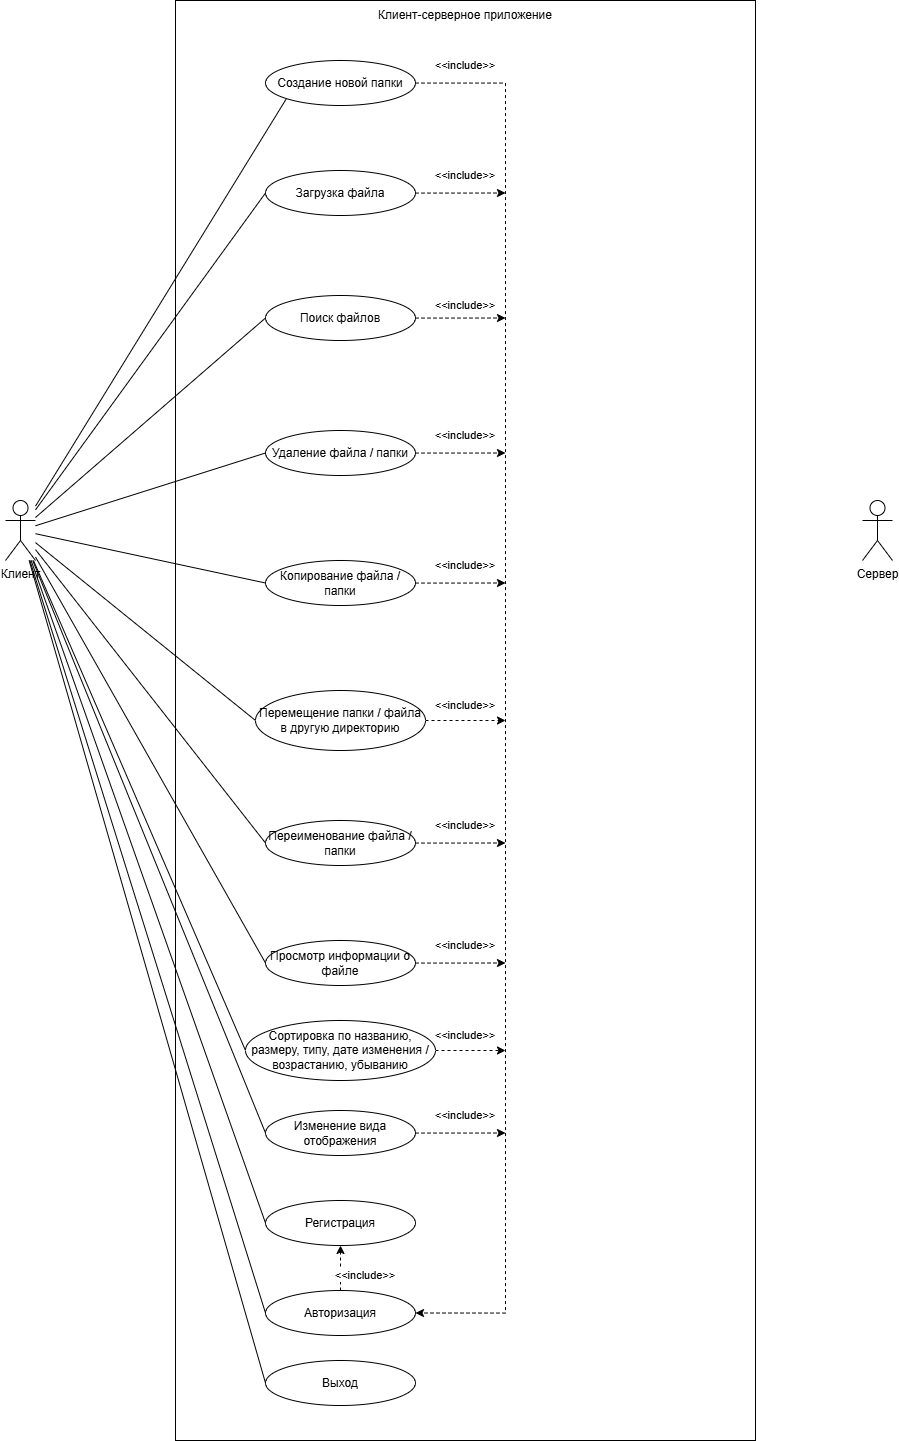

The diagram above was exported from draw.io. Its source (the exported page's mxGraphModel, read from the mxfile embedded in the PNG):
<mxGraphModel dx="2856" dy="2358" grid="1" gridSize="10" guides="1" tooltips="1" connect="1" arrows="1" fold="1" page="1" pageScale="1" pageWidth="827" pageHeight="1169" math="0" shadow="0">
  <root>
    <mxCell id="0" />
    <mxCell id="1" parent="0" />
    <mxCell id="hrDiZEkRURCh3lkqfZYK-1" value="" style="rounded=0;whiteSpace=wrap;html=1;" vertex="1" parent="1">
      <mxGeometry x="140" y="-20" width="580" height="1440" as="geometry" />
    </mxCell>
    <mxCell id="hrDiZEkRURCh3lkqfZYK-2" style="edgeStyle=none;shape=connector;rounded=0;orthogonalLoop=1;jettySize=auto;html=1;entryX=0;entryY=0.5;entryDx=0;entryDy=0;strokeColor=default;align=center;verticalAlign=middle;fontFamily=Helvetica;fontSize=11;fontColor=default;labelBackgroundColor=default;endArrow=none;endFill=0;" edge="1" parent="1" source="hrDiZEkRURCh3lkqfZYK-10" target="hrDiZEkRURCh3lkqfZYK-17">
      <mxGeometry relative="1" as="geometry" />
    </mxCell>
    <mxCell id="hrDiZEkRURCh3lkqfZYK-3" style="edgeStyle=none;shape=connector;rounded=0;orthogonalLoop=1;jettySize=auto;html=1;entryX=0;entryY=0.5;entryDx=0;entryDy=0;strokeColor=default;align=center;verticalAlign=middle;fontFamily=Helvetica;fontSize=11;fontColor=default;labelBackgroundColor=default;endArrow=none;endFill=0;" edge="1" parent="1" source="hrDiZEkRURCh3lkqfZYK-10" target="hrDiZEkRURCh3lkqfZYK-38">
      <mxGeometry relative="1" as="geometry" />
    </mxCell>
    <mxCell id="hrDiZEkRURCh3lkqfZYK-4" style="edgeStyle=none;shape=connector;rounded=0;orthogonalLoop=1;jettySize=auto;html=1;entryX=0;entryY=0.5;entryDx=0;entryDy=0;strokeColor=default;align=center;verticalAlign=middle;fontFamily=Helvetica;fontSize=11;fontColor=default;labelBackgroundColor=default;endArrow=none;endFill=0;" edge="1" parent="1" source="hrDiZEkRURCh3lkqfZYK-10" target="hrDiZEkRURCh3lkqfZYK-34">
      <mxGeometry relative="1" as="geometry" />
    </mxCell>
    <mxCell id="hrDiZEkRURCh3lkqfZYK-5" style="edgeStyle=none;shape=connector;rounded=0;orthogonalLoop=1;jettySize=auto;html=1;entryX=0;entryY=0.5;entryDx=0;entryDy=0;strokeColor=default;align=center;verticalAlign=middle;fontFamily=Helvetica;fontSize=11;fontColor=default;labelBackgroundColor=default;endArrow=none;endFill=0;" edge="1" parent="1" source="hrDiZEkRURCh3lkqfZYK-10" target="hrDiZEkRURCh3lkqfZYK-30">
      <mxGeometry relative="1" as="geometry" />
    </mxCell>
    <mxCell id="hrDiZEkRURCh3lkqfZYK-6" style="edgeStyle=none;shape=connector;rounded=0;orthogonalLoop=1;jettySize=auto;html=1;entryX=0;entryY=0.5;entryDx=0;entryDy=0;strokeColor=default;align=center;verticalAlign=middle;fontFamily=Helvetica;fontSize=11;fontColor=default;labelBackgroundColor=default;endArrow=none;endFill=0;" edge="1" parent="1" source="hrDiZEkRURCh3lkqfZYK-10" target="hrDiZEkRURCh3lkqfZYK-20">
      <mxGeometry relative="1" as="geometry" />
    </mxCell>
    <mxCell id="hrDiZEkRURCh3lkqfZYK-7" style="edgeStyle=none;shape=connector;rounded=0;orthogonalLoop=1;jettySize=auto;html=1;entryX=0;entryY=0.5;entryDx=0;entryDy=0;strokeColor=default;align=center;verticalAlign=middle;fontFamily=Helvetica;fontSize=11;fontColor=default;labelBackgroundColor=default;endArrow=none;endFill=0;" edge="1" parent="1" source="hrDiZEkRURCh3lkqfZYK-10" target="hrDiZEkRURCh3lkqfZYK-24">
      <mxGeometry relative="1" as="geometry" />
    </mxCell>
    <mxCell id="hrDiZEkRURCh3lkqfZYK-8" style="edgeStyle=none;shape=connector;rounded=0;orthogonalLoop=1;jettySize=auto;html=1;entryX=0;entryY=0.5;entryDx=0;entryDy=0;strokeColor=default;align=center;verticalAlign=middle;fontFamily=Helvetica;fontSize=11;fontColor=default;labelBackgroundColor=default;endArrow=none;endFill=0;" edge="1" parent="1" source="hrDiZEkRURCh3lkqfZYK-10" target="hrDiZEkRURCh3lkqfZYK-21">
      <mxGeometry relative="1" as="geometry" />
    </mxCell>
    <mxCell id="hrDiZEkRURCh3lkqfZYK-9" style="rounded=0;orthogonalLoop=1;jettySize=auto;html=1;entryX=0;entryY=1;entryDx=0;entryDy=0;endArrow=none;endFill=0;" edge="1" parent="1" source="hrDiZEkRURCh3lkqfZYK-10" target="hrDiZEkRURCh3lkqfZYK-40">
      <mxGeometry relative="1" as="geometry" />
    </mxCell>
    <mxCell id="hrDiZEkRURCh3lkqfZYK-54" style="rounded=0;orthogonalLoop=1;jettySize=auto;html=1;entryX=0;entryY=0.5;entryDx=0;entryDy=0;endArrow=none;startFill=0;" edge="1" parent="1" source="hrDiZEkRURCh3lkqfZYK-10" target="hrDiZEkRURCh3lkqfZYK-53">
      <mxGeometry relative="1" as="geometry" />
    </mxCell>
    <mxCell id="hrDiZEkRURCh3lkqfZYK-58" style="edgeStyle=none;shape=connector;rounded=0;orthogonalLoop=1;jettySize=auto;html=1;entryX=0;entryY=0.5;entryDx=0;entryDy=0;strokeColor=default;align=center;verticalAlign=middle;fontFamily=Helvetica;fontSize=11;fontColor=default;labelBackgroundColor=default;startFill=0;endArrow=none;" edge="1" parent="1" source="hrDiZEkRURCh3lkqfZYK-10" target="hrDiZEkRURCh3lkqfZYK-55">
      <mxGeometry relative="1" as="geometry" />
    </mxCell>
    <mxCell id="hrDiZEkRURCh3lkqfZYK-59" style="edgeStyle=none;shape=connector;rounded=0;orthogonalLoop=1;jettySize=auto;html=1;entryX=0;entryY=0.5;entryDx=0;entryDy=0;strokeColor=default;align=center;verticalAlign=middle;fontFamily=Helvetica;fontSize=11;fontColor=default;labelBackgroundColor=default;startFill=0;endArrow=none;" edge="1" parent="1" source="hrDiZEkRURCh3lkqfZYK-10" target="hrDiZEkRURCh3lkqfZYK-56">
      <mxGeometry relative="1" as="geometry" />
    </mxCell>
    <mxCell id="hrDiZEkRURCh3lkqfZYK-62" style="edgeStyle=none;shape=connector;rounded=0;orthogonalLoop=1;jettySize=auto;html=1;entryX=0;entryY=0.5;entryDx=0;entryDy=0;strokeColor=default;align=center;verticalAlign=middle;fontFamily=Helvetica;fontSize=11;fontColor=default;labelBackgroundColor=default;startFill=0;endArrow=none;" edge="1" parent="1" source="hrDiZEkRURCh3lkqfZYK-10" target="hrDiZEkRURCh3lkqfZYK-57">
      <mxGeometry relative="1" as="geometry" />
    </mxCell>
    <mxCell id="hrDiZEkRURCh3lkqfZYK-64" style="edgeStyle=none;shape=connector;rounded=0;orthogonalLoop=1;jettySize=auto;html=1;entryX=0;entryY=0.5;entryDx=0;entryDy=0;strokeColor=default;align=center;verticalAlign=middle;fontFamily=Helvetica;fontSize=11;fontColor=default;labelBackgroundColor=default;startFill=0;endArrow=none;" edge="1" parent="1" source="hrDiZEkRURCh3lkqfZYK-10" target="hrDiZEkRURCh3lkqfZYK-63">
      <mxGeometry relative="1" as="geometry" />
    </mxCell>
    <mxCell id="hrDiZEkRURCh3lkqfZYK-10" value="Клиент" style="shape=umlActor;verticalLabelPosition=bottom;verticalAlign=top;html=1;" vertex="1" parent="1">
      <mxGeometry x="-30" y="480" width="30" height="60" as="geometry" />
    </mxCell>
    <mxCell id="hrDiZEkRURCh3lkqfZYK-15" value="Сервер" style="shape=umlActor;verticalLabelPosition=bottom;verticalAlign=top;html=1;" vertex="1" parent="1">
      <mxGeometry x="827" y="480" width="30" height="60" as="geometry" />
    </mxCell>
    <mxCell id="hrDiZEkRURCh3lkqfZYK-69" style="edgeStyle=orthogonalEdgeStyle;shape=connector;rounded=0;orthogonalLoop=1;jettySize=auto;html=1;dashed=1;strokeColor=default;align=center;verticalAlign=middle;fontFamily=Helvetica;fontSize=11;fontColor=default;labelBackgroundColor=default;startFill=0;endArrow=classic;endFill=1;" edge="1" parent="1" source="hrDiZEkRURCh3lkqfZYK-17">
      <mxGeometry relative="1" as="geometry">
        <mxPoint x="470" y="172.5" as="targetPoint" />
      </mxGeometry>
    </mxCell>
    <mxCell id="hrDiZEkRURCh3lkqfZYK-17" value="Загрузка файла" style="ellipse;html=1;whiteSpace=wrap;" vertex="1" parent="1">
      <mxGeometry x="230" y="150" width="150" height="45" as="geometry" />
    </mxCell>
    <mxCell id="hrDiZEkRURCh3lkqfZYK-73" style="edgeStyle=orthogonalEdgeStyle;shape=connector;rounded=0;orthogonalLoop=1;jettySize=auto;html=1;dashed=1;strokeColor=default;align=center;verticalAlign=middle;fontFamily=Helvetica;fontSize=11;fontColor=default;labelBackgroundColor=default;startFill=0;endArrow=classic;endFill=1;" edge="1" parent="1" source="hrDiZEkRURCh3lkqfZYK-20">
      <mxGeometry relative="1" as="geometry">
        <mxPoint x="470" y="700" as="targetPoint" />
      </mxGeometry>
    </mxCell>
    <mxCell id="hrDiZEkRURCh3lkqfZYK-20" value="Перемещение папки / файла в другую директорию" style="ellipse;html=1;whiteSpace=wrap;" vertex="1" parent="1">
      <mxGeometry x="220" y="670" width="170" height="60" as="geometry" />
    </mxCell>
    <mxCell id="hrDiZEkRURCh3lkqfZYK-76" style="edgeStyle=orthogonalEdgeStyle;shape=connector;rounded=0;orthogonalLoop=1;jettySize=auto;html=1;dashed=1;strokeColor=default;align=center;verticalAlign=middle;fontFamily=Helvetica;fontSize=11;fontColor=default;labelBackgroundColor=default;startFill=0;endArrow=classic;endFill=1;" edge="1" parent="1" source="hrDiZEkRURCh3lkqfZYK-21">
      <mxGeometry relative="1" as="geometry">
        <mxPoint x="470" y="942.5" as="targetPoint" />
      </mxGeometry>
    </mxCell>
    <mxCell id="hrDiZEkRURCh3lkqfZYK-21" value="Просмотр информации о файле" style="ellipse;html=1;whiteSpace=wrap;" vertex="1" parent="1">
      <mxGeometry x="230" y="920" width="150" height="45" as="geometry" />
    </mxCell>
    <mxCell id="hrDiZEkRURCh3lkqfZYK-74" style="edgeStyle=orthogonalEdgeStyle;shape=connector;rounded=0;orthogonalLoop=1;jettySize=auto;html=1;dashed=1;strokeColor=default;align=center;verticalAlign=middle;fontFamily=Helvetica;fontSize=11;fontColor=default;labelBackgroundColor=default;startFill=0;endArrow=classic;endFill=1;" edge="1" parent="1" source="hrDiZEkRURCh3lkqfZYK-24">
      <mxGeometry relative="1" as="geometry">
        <mxPoint x="470" y="822.5" as="targetPoint" />
      </mxGeometry>
    </mxCell>
    <mxCell id="hrDiZEkRURCh3lkqfZYK-24" value="Переименование файла / папки" style="ellipse;html=1;whiteSpace=wrap;" vertex="1" parent="1">
      <mxGeometry x="230" y="800" width="150" height="45" as="geometry" />
    </mxCell>
    <mxCell id="hrDiZEkRURCh3lkqfZYK-72" style="edgeStyle=orthogonalEdgeStyle;shape=connector;rounded=0;orthogonalLoop=1;jettySize=auto;html=1;dashed=1;strokeColor=default;align=center;verticalAlign=middle;fontFamily=Helvetica;fontSize=11;fontColor=default;labelBackgroundColor=default;startFill=0;endArrow=classic;endFill=1;" edge="1" parent="1" source="hrDiZEkRURCh3lkqfZYK-30">
      <mxGeometry relative="1" as="geometry">
        <mxPoint x="470" y="562.5" as="targetPoint" />
      </mxGeometry>
    </mxCell>
    <mxCell id="hrDiZEkRURCh3lkqfZYK-30" value="Копирование файла / папки" style="ellipse;html=1;whiteSpace=wrap;" vertex="1" parent="1">
      <mxGeometry x="230" y="540" width="150" height="45" as="geometry" />
    </mxCell>
    <mxCell id="hrDiZEkRURCh3lkqfZYK-71" style="edgeStyle=orthogonalEdgeStyle;shape=connector;rounded=0;orthogonalLoop=1;jettySize=auto;html=1;dashed=1;strokeColor=default;align=center;verticalAlign=middle;fontFamily=Helvetica;fontSize=11;fontColor=default;labelBackgroundColor=default;startFill=0;endArrow=classic;endFill=1;" edge="1" parent="1" source="hrDiZEkRURCh3lkqfZYK-34">
      <mxGeometry relative="1" as="geometry">
        <mxPoint x="470" y="432.5" as="targetPoint" />
      </mxGeometry>
    </mxCell>
    <mxCell id="hrDiZEkRURCh3lkqfZYK-34" value="Удаление файла / папки" style="ellipse;html=1;whiteSpace=wrap;" vertex="1" parent="1">
      <mxGeometry x="230" y="410" width="150" height="45" as="geometry" />
    </mxCell>
    <mxCell id="hrDiZEkRURCh3lkqfZYK-70" style="edgeStyle=orthogonalEdgeStyle;shape=connector;rounded=0;orthogonalLoop=1;jettySize=auto;html=1;dashed=1;strokeColor=default;align=center;verticalAlign=middle;fontFamily=Helvetica;fontSize=11;fontColor=default;labelBackgroundColor=default;startFill=0;endArrow=classic;endFill=1;" edge="1" parent="1" source="hrDiZEkRURCh3lkqfZYK-38">
      <mxGeometry relative="1" as="geometry">
        <mxPoint x="470" y="297.5" as="targetPoint" />
      </mxGeometry>
    </mxCell>
    <mxCell id="hrDiZEkRURCh3lkqfZYK-38" value="Поиск файлов" style="ellipse;html=1;whiteSpace=wrap;" vertex="1" parent="1">
      <mxGeometry x="230" y="275" width="150" height="45" as="geometry" />
    </mxCell>
    <mxCell id="hrDiZEkRURCh3lkqfZYK-67" style="edgeStyle=orthogonalEdgeStyle;shape=connector;rounded=0;orthogonalLoop=1;jettySize=auto;html=1;entryX=1;entryY=0.5;entryDx=0;entryDy=0;strokeColor=default;align=center;verticalAlign=middle;fontFamily=Helvetica;fontSize=11;fontColor=default;labelBackgroundColor=default;startFill=0;endArrow=classic;dashed=1;endFill=1;" edge="1" parent="1" source="hrDiZEkRURCh3lkqfZYK-40" target="hrDiZEkRURCh3lkqfZYK-57">
      <mxGeometry relative="1" as="geometry">
        <Array as="points">
          <mxPoint x="470" y="63" />
          <mxPoint x="470" y="1293" />
        </Array>
      </mxGeometry>
    </mxCell>
    <mxCell id="hrDiZEkRURCh3lkqfZYK-40" value="Создание новой папки" style="ellipse;html=1;whiteSpace=wrap;" vertex="1" parent="1">
      <mxGeometry x="230" y="40" width="150" height="45" as="geometry" />
    </mxCell>
    <mxCell id="hrDiZEkRURCh3lkqfZYK-52" value="Клиент-серверное приложение" style="text;html=1;align=center;verticalAlign=middle;whiteSpace=wrap;rounded=0;" vertex="1" parent="1">
      <mxGeometry x="150" y="-20" width="560" height="30" as="geometry" />
    </mxCell>
    <mxCell id="hrDiZEkRURCh3lkqfZYK-77" style="edgeStyle=orthogonalEdgeStyle;shape=connector;rounded=0;orthogonalLoop=1;jettySize=auto;html=1;dashed=1;strokeColor=default;align=center;verticalAlign=middle;fontFamily=Helvetica;fontSize=11;fontColor=default;labelBackgroundColor=default;startFill=0;endArrow=classic;endFill=1;" edge="1" parent="1" source="hrDiZEkRURCh3lkqfZYK-53">
      <mxGeometry relative="1" as="geometry">
        <mxPoint x="470" y="1030" as="targetPoint" />
      </mxGeometry>
    </mxCell>
    <mxCell id="hrDiZEkRURCh3lkqfZYK-53" value="Сортировка по названию, размеру, типу, дате изменения / возрастанию, убыванию" style="ellipse;html=1;whiteSpace=wrap;" vertex="1" parent="1">
      <mxGeometry x="210" y="1000" width="190" height="60" as="geometry" />
    </mxCell>
    <mxCell id="hrDiZEkRURCh3lkqfZYK-78" style="edgeStyle=orthogonalEdgeStyle;shape=connector;rounded=0;orthogonalLoop=1;jettySize=auto;html=1;dashed=1;strokeColor=default;align=center;verticalAlign=middle;fontFamily=Helvetica;fontSize=11;fontColor=default;labelBackgroundColor=default;startFill=0;endArrow=classic;endFill=1;" edge="1" parent="1" source="hrDiZEkRURCh3lkqfZYK-55">
      <mxGeometry relative="1" as="geometry">
        <mxPoint x="470" y="1112.5" as="targetPoint" />
      </mxGeometry>
    </mxCell>
    <mxCell id="hrDiZEkRURCh3lkqfZYK-55" value="Изменение вида отображения" style="ellipse;html=1;whiteSpace=wrap;" vertex="1" parent="1">
      <mxGeometry x="230" y="1090" width="150" height="45" as="geometry" />
    </mxCell>
    <mxCell id="hrDiZEkRURCh3lkqfZYK-56" value="Регистрация" style="ellipse;html=1;whiteSpace=wrap;" vertex="1" parent="1">
      <mxGeometry x="230" y="1180" width="150" height="45" as="geometry" />
    </mxCell>
    <mxCell id="hrDiZEkRURCh3lkqfZYK-65" style="edgeStyle=none;shape=connector;rounded=0;orthogonalLoop=1;jettySize=auto;html=1;entryX=0.5;entryY=1;entryDx=0;entryDy=0;strokeColor=default;align=center;verticalAlign=middle;fontFamily=Helvetica;fontSize=11;fontColor=default;labelBackgroundColor=default;startFill=0;endArrow=classic;endFill=1;dashed=1;" edge="1" parent="1" source="hrDiZEkRURCh3lkqfZYK-57" target="hrDiZEkRURCh3lkqfZYK-56">
      <mxGeometry relative="1" as="geometry" />
    </mxCell>
    <mxCell id="hrDiZEkRURCh3lkqfZYK-57" value="Авторизация" style="ellipse;html=1;whiteSpace=wrap;" vertex="1" parent="1">
      <mxGeometry x="230" y="1270" width="150" height="45" as="geometry" />
    </mxCell>
    <mxCell id="hrDiZEkRURCh3lkqfZYK-63" value="Выход" style="ellipse;html=1;whiteSpace=wrap;" vertex="1" parent="1">
      <mxGeometry x="230" y="1340" width="150" height="45" as="geometry" />
    </mxCell>
    <mxCell id="hrDiZEkRURCh3lkqfZYK-66" value="&amp;lt;&amp;lt;include&amp;gt;&amp;gt;" style="text;html=1;align=center;verticalAlign=middle;whiteSpace=wrap;rounded=0;fontFamily=Helvetica;fontSize=11;fontColor=default;labelBackgroundColor=default;" vertex="1" parent="1">
      <mxGeometry x="300" y="1240" width="60" height="30" as="geometry" />
    </mxCell>
    <mxCell id="hrDiZEkRURCh3lkqfZYK-80" value="&amp;lt;&amp;lt;include&amp;gt;&amp;gt;" style="text;html=1;align=center;verticalAlign=middle;whiteSpace=wrap;rounded=0;fontFamily=Helvetica;fontSize=11;fontColor=default;labelBackgroundColor=default;" vertex="1" parent="1">
      <mxGeometry x="400" y="1080" width="60" height="30" as="geometry" />
    </mxCell>
    <mxCell id="hrDiZEkRURCh3lkqfZYK-81" value="&amp;lt;&amp;lt;include&amp;gt;&amp;gt;" style="text;html=1;align=center;verticalAlign=middle;whiteSpace=wrap;rounded=0;fontFamily=Helvetica;fontSize=11;fontColor=default;labelBackgroundColor=default;" vertex="1" parent="1">
      <mxGeometry x="400" y="1000" width="60" height="30" as="geometry" />
    </mxCell>
    <mxCell id="hrDiZEkRURCh3lkqfZYK-82" value="&amp;lt;&amp;lt;include&amp;gt;&amp;gt;" style="text;html=1;align=center;verticalAlign=middle;whiteSpace=wrap;rounded=0;fontFamily=Helvetica;fontSize=11;fontColor=default;labelBackgroundColor=default;" vertex="1" parent="1">
      <mxGeometry x="400" y="910" width="60" height="30" as="geometry" />
    </mxCell>
    <mxCell id="hrDiZEkRURCh3lkqfZYK-83" value="&amp;lt;&amp;lt;include&amp;gt;&amp;gt;" style="text;html=1;align=center;verticalAlign=middle;whiteSpace=wrap;rounded=0;fontFamily=Helvetica;fontSize=11;fontColor=default;labelBackgroundColor=default;" vertex="1" parent="1">
      <mxGeometry x="400" y="790" width="60" height="30" as="geometry" />
    </mxCell>
    <mxCell id="hrDiZEkRURCh3lkqfZYK-84" value="&amp;lt;&amp;lt;include&amp;gt;&amp;gt;" style="text;html=1;align=center;verticalAlign=middle;whiteSpace=wrap;rounded=0;fontFamily=Helvetica;fontSize=11;fontColor=default;labelBackgroundColor=default;" vertex="1" parent="1">
      <mxGeometry x="400" y="670" width="60" height="30" as="geometry" />
    </mxCell>
    <mxCell id="hrDiZEkRURCh3lkqfZYK-85" value="&amp;lt;&amp;lt;include&amp;gt;&amp;gt;" style="text;html=1;align=center;verticalAlign=middle;whiteSpace=wrap;rounded=0;fontFamily=Helvetica;fontSize=11;fontColor=default;labelBackgroundColor=default;" vertex="1" parent="1">
      <mxGeometry x="400" y="530" width="60" height="30" as="geometry" />
    </mxCell>
    <mxCell id="hrDiZEkRURCh3lkqfZYK-86" value="&amp;lt;&amp;lt;include&amp;gt;&amp;gt;" style="text;html=1;align=center;verticalAlign=middle;whiteSpace=wrap;rounded=0;fontFamily=Helvetica;fontSize=11;fontColor=default;labelBackgroundColor=default;" vertex="1" parent="1">
      <mxGeometry x="400" y="400" width="60" height="30" as="geometry" />
    </mxCell>
    <mxCell id="hrDiZEkRURCh3lkqfZYK-87" value="&amp;lt;&amp;lt;include&amp;gt;&amp;gt;" style="text;html=1;align=center;verticalAlign=middle;whiteSpace=wrap;rounded=0;fontFamily=Helvetica;fontSize=11;fontColor=default;labelBackgroundColor=default;" vertex="1" parent="1">
      <mxGeometry x="400" y="270" width="60" height="30" as="geometry" />
    </mxCell>
    <mxCell id="hrDiZEkRURCh3lkqfZYK-88" value="&amp;lt;&amp;lt;include&amp;gt;&amp;gt;" style="text;html=1;align=center;verticalAlign=middle;whiteSpace=wrap;rounded=0;fontFamily=Helvetica;fontSize=11;fontColor=default;labelBackgroundColor=default;" vertex="1" parent="1">
      <mxGeometry x="400" y="140" width="60" height="30" as="geometry" />
    </mxCell>
    <mxCell id="hrDiZEkRURCh3lkqfZYK-89" value="&amp;lt;&amp;lt;include&amp;gt;&amp;gt;" style="text;html=1;align=center;verticalAlign=middle;whiteSpace=wrap;rounded=0;fontFamily=Helvetica;fontSize=11;fontColor=default;labelBackgroundColor=default;" vertex="1" parent="1">
      <mxGeometry x="400" y="30" width="60" height="30" as="geometry" />
    </mxCell>
  </root>
</mxGraphModel>